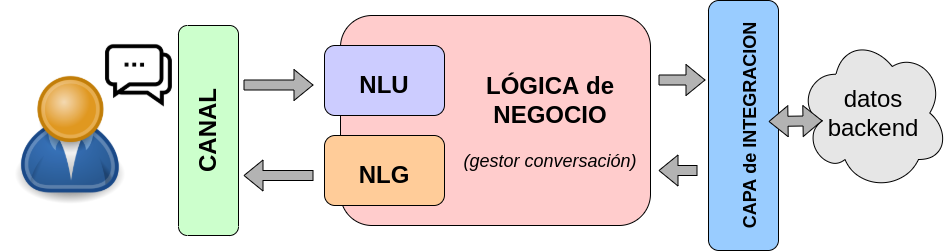

The diagram above was exported from draw.io. Its source (the exported page's mxGraphModel, read from the mxfile embedded in the PNG):
<mxGraphModel dx="1962" dy="1104" grid="1" gridSize="10" guides="1" tooltips="1" connect="1" arrows="1" fold="1" page="1" pageScale="1" pageWidth="827" pageHeight="1169" math="0" shadow="0">
  <root>
    <mxCell id="0" />
    <mxCell id="1" parent="0" />
    <mxCell id="2" value="&lt;font style=&quot;font-size: 24px&quot;&gt;&lt;b&gt;CANAL&lt;/b&gt;&lt;/font&gt;" style="rounded=1;whiteSpace=wrap;html=1;rotation=-90;fillColor=#CCFFCC;" vertex="1" parent="1">
      <mxGeometry x="193" y="1254" width="210" height="60" as="geometry" />
    </mxCell>
    <mxCell id="3" value="" style="rounded=1;whiteSpace=wrap;html=1;fontSize=36;fillColor=#FFCCCC;" vertex="1" parent="1">
      <mxGeometry x="430" y="1169" width="310" height="210" as="geometry" />
    </mxCell>
    <mxCell id="4" value="&lt;span style=&quot;font-size: 24px&quot;&gt;&lt;b&gt;NLU&lt;/b&gt;&lt;/span&gt;" style="rounded=1;whiteSpace=wrap;html=1;fontSize=36;fillColor=#CCCCFF;" vertex="1" parent="1">
      <mxGeometry x="414" y="1199" width="120" height="70" as="geometry" />
    </mxCell>
    <mxCell id="5" value="&lt;b&gt;&lt;font style=&quot;font-size: 18px&quot;&gt;CAPA de INTEGRACION&lt;/font&gt;&lt;/b&gt;" style="rounded=1;whiteSpace=wrap;html=1;fontSize=36;fillColor=#99CCFF;rotation=-90;" vertex="1" parent="1">
      <mxGeometry x="708" y="1244" width="250" height="70" as="geometry" />
    </mxCell>
    <mxCell id="6" value="datos backend" style="ellipse;shape=cloud;whiteSpace=wrap;html=1;fontSize=24;fillColor=#E6E6E6;rotation=0;" vertex="1" parent="1">
      <mxGeometry x="888" y="1189" width="150" height="155" as="geometry" />
    </mxCell>
    <mxCell id="7" value="" style="shape=flexArrow;endArrow=classic;html=1;rounded=0;fontSize=18;fillColor=#B3B3B3;" edge="1" parent="1">
      <mxGeometry width="50" height="50" relative="1" as="geometry">
        <mxPoint x="333" y="1238.5" as="sourcePoint" />
        <mxPoint x="403" y="1238.5" as="targetPoint" />
      </mxGeometry>
    </mxCell>
    <mxCell id="8" value="" style="shape=flexArrow;endArrow=classic;html=1;rounded=0;fontSize=18;fillColor=#B3B3B3;" edge="1" parent="1">
      <mxGeometry width="50" height="50" relative="1" as="geometry">
        <mxPoint x="403" y="1329" as="sourcePoint" />
        <mxPoint x="333" y="1329" as="targetPoint" />
      </mxGeometry>
    </mxCell>
    <mxCell id="9" value="" style="shape=flexArrow;endArrow=classic;html=1;rounded=0;fontSize=18;fillColor=#B3B3B3;" edge="1" parent="1">
      <mxGeometry width="50" height="50" relative="1" as="geometry">
        <mxPoint x="748" y="1233.5" as="sourcePoint" />
        <mxPoint x="795" y="1233.5" as="targetPoint" />
      </mxGeometry>
    </mxCell>
    <mxCell id="10" value="" style="shape=flexArrow;endArrow=classic;html=1;rounded=0;fontSize=18;fillColor=#B3B3B3;" edge="1" parent="1">
      <mxGeometry width="50" height="50" relative="1" as="geometry">
        <mxPoint x="787" y="1324" as="sourcePoint" />
        <mxPoint x="748" y="1324" as="targetPoint" />
      </mxGeometry>
    </mxCell>
    <mxCell id="11" value="" style="shape=flexArrow;endArrow=classic;startArrow=classic;html=1;rounded=0;fontSize=18;fillColor=#B3B3B3;entryX=0.16;entryY=0.55;entryDx=0;entryDy=0;entryPerimeter=0;" edge="1" target="6" parent="1">
      <mxGeometry width="100" height="100" relative="1" as="geometry">
        <mxPoint x="858" y="1275" as="sourcePoint" />
        <mxPoint x="895" y="1269" as="targetPoint" />
      </mxGeometry>
    </mxCell>
    <mxCell id="12" value="&lt;span style=&quot;font-size: 24px&quot;&gt;&lt;b&gt;NLG&lt;/b&gt;&lt;/span&gt;" style="rounded=1;whiteSpace=wrap;html=1;fontSize=36;fillColor=#FFCC99;" vertex="1" parent="1">
      <mxGeometry x="414" y="1289" width="120" height="70" as="geometry" />
    </mxCell>
    <mxCell id="13" value="" style="shape=image;verticalLabelPosition=bottom;labelBackgroundColor=#ffffff;verticalAlign=top;aspect=fixed;imageAspect=0;image=https://upload.wikimedia.org/wikipedia/commons/thumb/1/12/User_icon_2.svg/2048px-User_icon_2.svg.png;" vertex="1" parent="1">
      <mxGeometry x="90" y="1224" width="140" height="140" as="geometry" />
    </mxCell>
    <mxCell id="14" value="" style="shape=image;verticalLabelPosition=bottom;labelBackgroundColor=#ffffff;verticalAlign=top;aspect=fixed;imageAspect=0;image=data:image/png,(base64 omitted: 14172 chars);" vertex="1" parent="1">
      <mxGeometry x="193" y="1194" width="71" height="71" as="geometry" />
    </mxCell>
    <mxCell id="15" value="&lt;span style=&quot;color: rgb(0 , 0 , 0) ; font-family: &amp;#34;helvetica&amp;#34; ; font-style: normal ; font-weight: 400 ; letter-spacing: normal ; text-indent: 0px ; text-transform: none ; word-spacing: 0px ; font-size: 24px&quot;&gt;&lt;b&gt;LÓGICA de&lt;br&gt;NEGOCIO&lt;br&gt;&lt;/b&gt;&lt;/span&gt;&lt;font style=&quot;color: rgb(0 , 0 , 0) ; font-family: &amp;#34;helvetica&amp;#34; ; font-style: normal ; font-weight: 400 ; letter-spacing: normal ; text-indent: 0px ; text-transform: none ; word-spacing: 0px ; font-size: 18px&quot;&gt;&lt;i&gt;&lt;br&gt;(gestor conversación)&lt;/i&gt;&lt;/font&gt;" style="text;whiteSpace=wrap;html=1;align=center;" vertex="1" parent="1">
      <mxGeometry x="540" y="1219" width="200" height="70" as="geometry" />
    </mxCell>
  </root>
</mxGraphModel>